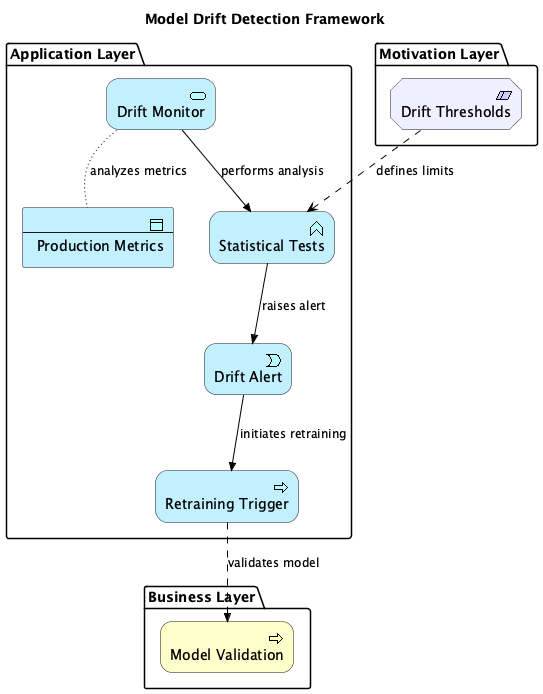

The diagram above was rendered by PlantUML. Its source (embedded in the PNG):
@startuml
!include <archimate/Archimate>

title Model Drift Detection Framework

' Description: Shows drift monitoring, alerting, automatic retraining triggers and validation


package "Application Layer" {
  Application_Service(drift_monitor, "Drift Monitor")
  Application_Function(statistical_tests, "Statistical Tests")
  Application_Event(drift_alert, "Drift Alert")
  Application_Process(retraining_trigger, "Retraining Trigger")
  Application_DataObject(production_metrics, "Production Metrics")
}

package "Business Layer" {
  Business_Process(validation_gate, "Model Validation")
}

package "Motivation Layer" {
  Motivation_Constraint(drift_threshold, "Drift Thresholds")
}


' Relationships
Rel_Access(drift_monitor, production_metrics, "analyzes metrics")
Rel_Triggering(drift_monitor, statistical_tests, "performs analysis")
Rel_Triggering(statistical_tests, drift_alert, "raises alert")
Rel_Triggering(drift_alert, retraining_trigger, "initiates retraining")
Rel_Flow(retraining_trigger, validation_gate, "validates model")
Rel_Influence(drift_threshold, statistical_tests, "defines limits")

@enduml